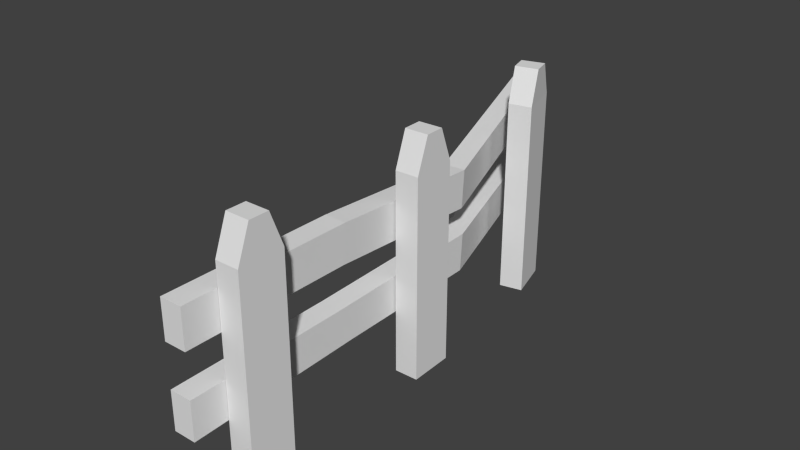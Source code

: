 # Source: FenceSlightCurveLeft.blend  (saved by Blender 2.67.0; exported with 4.5.12 LTS)
import bpy
from mathutils import Matrix  # noqa: F401  (used for matrix-valued properties, if any)

bpy.ops.wm.read_factory_settings(use_empty=True)
scene = bpy.context.scene
scene.name = 'Scene'

# ---- collections
col_collection_1 = bpy.data.collections.new('Collection 1'); scene.collection.children.link(col_collection_1)

# ---- world
world_world = bpy.data.worlds.new('World'); scene.world = world_world
world_world.color = (0.05088, 0.05088, 0.05088)
world_world.use_sun_shadow = False
world_world.sun_shadow_jitter_overblur = 0.0
world_world.cycles.sampling_method = 'MANUAL'
world_world.cycles.sample_map_resolution = 256

# ---- meshes
me_cube = bpy.data.meshes.new('Cube')
me_cube.from_pydata([(-0.3699, -0.8527, -0.06818), (-0.514, -0.5685, -0.06818), (-0.2265, -0.5192, -0.06818), (-0.07487, -0.8182, -0.06818), (-0.3699, -0.8527, 1.293), (-0.514, -0.5685, 1.293), (-0.2265, -0.5192, 1.293), (-0.07487, -0.8182, 1.293), (-0.406, -0.7706, 1.524), (-0.4676, -0.6488, 1.524), (-0.1775, -0.604, 1.524), (-0.1127, -0.7321, 1.524), (-1.42, 0.05814, 0.8789), (-1.192, 0.1444, 0.8789), (-1.42, 0.05814, 1.137), (-1.192, 0.1444, 1.137), (-0.1511, -3.176, -0.06818), (-0.1511, -3.485, -0.06818), (0.1511, -3.485, -0.06818), (0.1511, -3.176, -0.06818), (-0.1511, -3.176, 1.293), (-0.1511, -3.485, 1.293), (0.1511, -3.485, 1.293), (0.1511, -3.176, 1.293), (-0.1511, -3.264, 1.524), (-0.1511, -3.397, 1.524), (0.1511, -3.397, 1.524), (0.1511, -3.264, 1.524), (-0.4343, -3.719, 0.8789), (-0.1541, -3.719, 0.8789), (-0.4343, -3.719, 1.137), (-0.1541, -3.719, 1.137), (-0.1568, -2.557, 1.129), (-0.2101, -1.432, 1.046), (-0.4391, -2.576, 0.8722), (-0.4888, -1.462, 0.7891), (-0.2095, -1.451, 0.7885), (-0.159, -2.576, 0.8715), (-0.4894, -1.444, 1.047), (-0.437, -2.557, 1.13), (-1.42, 0.05814, 0.3325), (-1.192, 0.1444, 0.3325), (-1.42, 0.05814, 0.5911), (-1.192, 0.1444, 0.5911), (-0.4343, -3.719, 0.3325), (-0.1541, -3.719, 0.3325), (-0.4343, -3.719, 0.5911), (-0.1541, -3.719, 0.5911), (-0.1567, -2.617, 0.5958), (-0.2101, -1.432, 0.5991), (-0.4394, -2.516, 0.3584), (-0.4888, -1.462, 0.3418), (-0.2095, -1.451, 0.3412), (-0.1592, -2.516, 0.3576), (-0.4894, -1.444, 0.5997), (-0.4368, -2.617, 0.5966), (-0.1696, -1.829, -0.06818), (-0.1566, -2.129, -0.06818), (0.1455, -2.127, -0.06818), (0.1323, -1.823, -0.06818), (-0.1696, -1.829, 1.293), (-0.1566, -2.129, 1.293), (0.1455, -2.127, 1.293), (0.1323, -1.823, 1.293), (-0.1647, -1.915, 1.524), (-0.1592, -2.043, 1.524), (0.1429, -2.04, 1.524), (0.1374, -1.91, 1.524)], [], [(4, 5, 1, 0), (5, 6, 2, 1), (6, 7, 3, 2), (7, 4, 0, 3), (0, 1, 2, 3), (4, 7, 11, 8), (11, 10, 9, 8), (7, 6, 10, 11), (6, 5, 9, 10), (5, 4, 8, 9), (14, 15, 13, 12), (32, 39, 30, 31), (20, 16, 17, 21), (21, 17, 18, 22), (22, 18, 19, 23), (23, 19, 16, 20), (16, 19, 18, 17), (20, 24, 27, 23), (27, 24, 25, 26), (23, 27, 26, 22), (22, 26, 25, 21), (21, 25, 24, 20), (30, 28, 29, 31), (39, 34, 28, 30), (34, 37, 29, 28), (33, 36, 13, 15), (15, 14, 38, 33), (33, 38, 39, 32), (14, 12, 35, 38), (38, 35, 34, 39), (12, 13, 36, 35), (35, 36, 37, 34), (31, 29, 37, 32), (32, 37, 36, 33), (42, 43, 41, 40), (48, 55, 46, 47), (46, 44, 45, 47), (55, 50, 44, 46), (50, 53, 45, 44), (49, 52, 41, 43), (43, 42, 54, 49), (49, 54, 55, 48), (42, 40, 51, 54), (54, 51, 50, 55), (40, 41, 52, 51), (51, 52, 53, 50), (47, 45, 53, 48), (48, 53, 52, 49), (60, 56, 57, 61), (61, 57, 58, 62), (62, 58, 59, 63), (63, 59, 56, 60), (56, 59, 58, 57), (60, 64, 67, 63), (67, 64, 65, 66), (63, 67, 66, 62), (62, 66, 65, 61), (61, 65, 64, 60)])
_uv = me_cube.uv_layers.new(name='UVMap')
_uv.uv.foreach_set('vector', [0.9121, 0.8155, 0.8574, 0.8152, 0.8581, 0.5718, 0.9128, 0.572, 0.7988, 0.616, 0.8509, 0.6151, 0.8561, 0.8563, 0.8039, 0.8572, 0.8571, 0.2439, 0.7995, 0.2442, 0.7988, 0.0006889, 0.8563, 0.0004046, 0.7988, 0.3298, 0.8517, 0.3294, 0.8561, 0.5706, 0.8032, 0.571, 0.1437, 0.7737, 0.1436, 0.7167, 0.1935, 0.732, 0.1936, 0.792, 0.8517, 0.3294, 0.7988, 0.3298, 0.8042, 0.2865, 0.8569, 0.2863, 0.2066, 0.7167, 0.231, 0.7246, 0.231, 0.7771, 0.2078, 0.7696, 0.7995, 0.2442, 0.8571, 0.2439, 0.8407, 0.2853, 0.816, 0.2855, 0.8509, 0.6151, 0.7988, 0.616, 0.8041, 0.5728, 0.8566, 0.5718, 0.8574, 0.8152, 0.9121, 0.8155, 0.8963, 0.8568, 0.8729, 0.8567, 0.2867, 0.7167, 0.3292, 0.7179, 0.3294, 0.7637, 0.2869, 0.7625, 0.1013, 0.2016, 0.05283, 0.2143, 0.001002, 0.01302, 0.04951, 0.0004046, 0.9136, 0.8152, 0.9144, 0.5718, 0.9686, 0.5719, 0.9679, 0.8153, 0.9134, 0.5276, 0.9141, 0.2863, 0.9682, 0.2863, 0.9674, 0.5275, 0.9149, 0.244, 0.9141, 0.0005063, 0.9684, 0.0004046, 0.9691, 0.2439, 0.8579, 0.2423, 0.8593, 0.00109, 0.9129, 0.0004046, 0.9114, 0.2416, 0.08873, 0.7167, 0.1428, 0.7167, 0.1427, 0.7719, 0.08865, 0.7719, 0.9114, 0.2416, 0.9133, 0.2847, 0.8598, 0.2854, 0.8579, 0.2423, 0.07076, 0.7167, 0.07074, 0.7707, 0.04711, 0.7707, 0.04713, 0.7167, 0.9691, 0.2439, 0.9537, 0.2853, 0.9305, 0.2853, 0.9149, 0.244, 0.9674, 0.5275, 0.9678, 0.5707, 0.9138, 0.5707, 0.9134, 0.5276, 0.9679, 0.8153, 0.9522, 0.8567, 0.929, 0.8567, 0.9136, 0.8152, 0.0004046, 0.7167, 0.04624, 0.7168, 0.0463, 0.7669, 0.0004645, 0.7668, 0.6373, 0.4926, 0.6835, 0.4957, 0.6831, 0.6968, 0.6369, 0.6969, 0.3376, 0.5052, 0.3861, 0.5179, 0.3352, 0.7159, 0.2867, 0.7032, 0.6178, 0.3099, 0.5716, 0.3131, 0.588, 0.0004046, 0.6342, 0.0005465, 0.04376, 0.7159, 0.0004046, 0.7112, 0.09389, 0.4093, 0.1428, 0.3988, 0.1428, 0.3988, 0.09389, 0.4093, 0.05283, 0.2143, 0.1013, 0.2016, 0.635, 0.0005465, 0.6813, 0.0004046, 0.6975, 0.2982, 0.6514, 0.2951, 0.6514, 0.2951, 0.6975, 0.2982, 0.6835, 0.4957, 0.6373, 0.4926, 0.2872, 0.005001, 0.3306, 0.0004046, 0.4284, 0.3209, 0.3795, 0.3102, 0.3795, 0.3102, 0.4284, 0.3209, 0.3861, 0.5179, 0.3376, 0.5052, 0.6324, 0.7138, 0.5861, 0.7137, 0.5857, 0.5126, 0.6318, 0.5095, 0.6318, 0.5095, 0.5857, 0.5126, 0.5716, 0.3131, 0.6178, 0.3099, 0.339, 0.7167, 0.3815, 0.7179, 0.3817, 0.7637, 0.3391, 0.7625, 0.2418, 0.1913, 0.1933, 0.2039, 0.1442, 0.01302, 0.1927, 0.0004046, 0.3825, 0.7167, 0.4283, 0.7168, 0.4284, 0.7669, 0.3825, 0.7668, 0.7499, 0.5031, 0.7924, 0.4852, 0.7979, 0.6968, 0.7517, 0.6969, 0.4828, 0.4949, 0.5312, 0.5076, 0.4777, 0.7159, 0.4292, 0.7032, 0.7477, 0.31, 0.7015, 0.3131, 0.7002, 0.0004046, 0.7464, 0.0005465, 0.1869, 0.7159, 0.1436, 0.7112, 0.237, 0.4093, 0.2859, 0.3987, 0.2859, 0.3987, 0.237, 0.4093, 0.1933, 0.2039, 0.2418, 0.1913, 0.7499, 0.0005465, 0.7961, 0.0004046, 0.7947, 0.2983, 0.7485, 0.2952, 0.7485, 0.2952, 0.7947, 0.2983, 0.7924, 0.4852, 0.7499, 0.5031, 0.4297, 0.005001, 0.4731, 0.0004046, 0.5708, 0.3209, 0.5219, 0.3103, 0.5219, 0.3103, 0.5708, 0.3209, 0.5312, 0.5076, 0.4828, 0.4949, 0.7446, 0.7138, 0.6984, 0.7137, 0.7037, 0.5021, 0.7463, 0.52, 0.7463, 0.52, 0.7037, 0.5021, 0.7015, 0.3131, 0.7477, 0.31, 0.6984, 0.9581, 0.6991, 0.7147, 0.7524, 0.7148, 0.7516, 0.9582, 0.8578, 0.5275, 0.8586, 0.2863, 0.9126, 0.2863, 0.9118, 0.5275, 0.5724, 0.9582, 0.5716, 0.7148, 0.6254, 0.7147, 0.6262, 0.9581, 0.6428, 0.9397, 0.6435, 0.6985, 0.6972, 0.6978, 0.6964, 0.9389, 0.2318, 0.7167, 0.2858, 0.7179, 0.2859, 0.7723, 0.2319, 0.7704, 0.6964, 0.9389, 0.6975, 0.982, 0.6439, 0.9828, 0.6428, 0.9397, 0.4525, 0.7174, 0.4523, 0.7714, 0.4293, 0.7707, 0.4292, 0.7167, 0.6262, 0.9581, 0.6109, 0.9995, 0.5878, 0.9996, 0.5724, 0.9582, 0.9118, 0.5275, 0.9117, 0.5706, 0.8577, 0.5706, 0.8578, 0.5275, 0.7516, 0.9582, 0.7363, 0.9996, 0.7135, 0.9995, 0.6984, 0.9581])
me_cube.use_remesh_preserve_volume = False
me_cube.use_remesh_preserve_attributes = False
me_cube.use_mirror_vertex_groups = False
me_cube.update()

# ---- objects
ob_cube = bpy.data.objects.new('Cube', me_cube)

# ---- transforms, parenting, visibility, modifiers, constraints
ob_cube.location = (0.0, 0.9695, 0.0)
ob_cube.scale = (0.5298, 1.0, 1.0)
ob_cube.lineart.crease_threshold = 0.0

# ---- collection membership
col_collection_1.objects.link(ob_cube)

# ---- scene / render settings (as saved in the file)
scene.frame_start = 1; scene.frame_end = 250; scene.frame_set(1)
scene.render.engine = 'BLENDER_EEVEE_NEXT'
scene.render.image_settings.color_mode = 'RGB'
scene.render.image_settings.compression = 90
scene.render.resolution_percentage = 50
scene.render.dither_intensity = 0.0
scene.render.bake_margin = 2
scene.cycles.use_denoising = False
scene.cycles.samples = 10
scene.cycles.sampling_pattern = 'TABULATED_SOBOL'
scene.cycles.light_sampling_threshold = 0.0
scene.cycles.use_adaptive_sampling = False
scene.cycles.use_light_tree = False
scene.cycles.blur_glossy = 0.0
scene.cycles.volume_bounces = 1
scene.cycles.pixel_filter_type = 'GAUSSIAN'
scene.cycles.sample_clamp_indirect = 0.0
scene.view_settings.view_transform = 'Standard'
bpy.context.view_layer.update()

# ---- added for rendering (the .blend has no active camera and no usable light): camera, sun
cam_auto = bpy.data.cameras.new('AutoCamera')
cam_auto.lens = 50.0
cam_auto.sensor_width = 36.0
cam_auto.clip_end = 1000.0
ob_auto_camera = bpy.data.objects.new('AutoCamera', cam_auto)
scene.collection.objects.link(ob_auto_camera)
ob_auto_camera.location = (3.60572, -5.5477, 3.88153)
ob_auto_camera.rotation_euler = (1.09748, -7.21219e-08, 0.694738)
scene.camera = ob_auto_camera
light_auto_sun = bpy.data.lights.new('AutoSun', 'SUN')
light_auto_sun.energy = 3.0
light_auto_sun.angle = 0.0523599
ob_auto_sun = bpy.data.objects.new('AutoSun', light_auto_sun)
scene.collection.objects.link(ob_auto_sun)
ob_auto_sun.rotation_euler = (0.872665, 0.174533, 0.523599)
bpy.context.view_layer.update()
